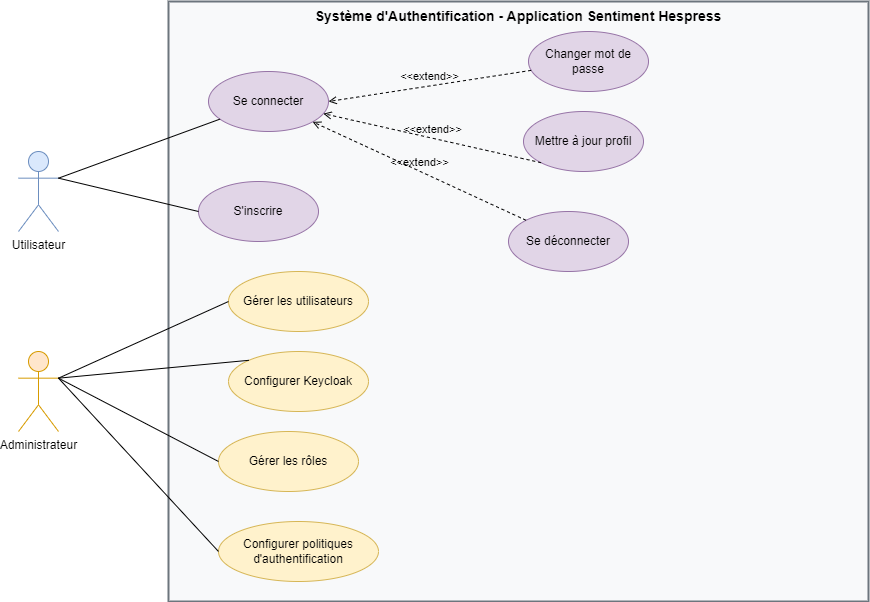

The diagram above was exported from draw.io. Its source (the exported page's mxGraphModel, read from the mxfile embedded in the PNG):
<mxGraphModel dx="1476" dy="736" grid="1" gridSize="10" guides="1" tooltips="1" connect="1" arrows="1" fold="1" page="1" pageScale="1" pageWidth="1000" pageHeight="800" math="0" shadow="0">
  <root>
    <mxCell id="0" />
    <mxCell id="1" parent="0" />
    <mxCell id="system-boundary" value="Système d'Authentification - Application Sentiment Hespress" style="rounded=0;whiteSpace=wrap;html=1;fillColor=#f8f9fa;strokeColor=#6c757d;strokeWidth=2;fontSize=14;fontStyle=1;verticalAlign=top;" parent="1" vertex="1">
      <mxGeometry x="200" y="50" width="700" height="600" as="geometry" />
    </mxCell>
    <mxCell id="user-actor" value="Utilisateur" style="shape=umlActor;html=1;verticalLabelPosition=bottom;verticalAlign=top;align=center;fillColor=#dae8fc;strokeColor=#6c8ebf;" parent="1" vertex="1">
      <mxGeometry x="50" y="200" width="40" height="80" as="geometry" />
    </mxCell>
    <mxCell id="admin-actor" value="Administrateur" style="shape=umlActor;html=1;verticalLabelPosition=bottom;verticalAlign=top;align=center;fillColor=#ffe6cc;strokeColor=#d79b00;" parent="1" vertex="1">
      <mxGeometry x="50" y="400" width="40" height="80" as="geometry" />
    </mxCell>
    <mxCell id="login-uc" value="Se connecter" style="ellipse;whiteSpace=wrap;html=1;fillColor=#e1d5e7;strokeColor=#9673a6;" parent="1" vertex="1">
      <mxGeometry x="240" y="120" width="120" height="60" as="geometry" />
    </mxCell>
    <mxCell id="logout-uc" value="Se déconnecter" style="ellipse;whiteSpace=wrap;html=1;fillColor=#e1d5e7;strokeColor=#9673a6;" parent="1" vertex="1">
      <mxGeometry x="540" y="260" width="120" height="60" as="geometry" />
    </mxCell>
    <mxCell id="register-uc" value="S'inscrire" style="ellipse;whiteSpace=wrap;html=1;fillColor=#e1d5e7;strokeColor=#9673a6;" parent="1" vertex="1">
      <mxGeometry x="230" y="230" width="120" height="60" as="geometry" />
    </mxCell>
    <mxCell id="change-password-uc" value="Changer mot de passe" style="ellipse;whiteSpace=wrap;html=1;fillColor=#e1d5e7;strokeColor=#9673a6;" parent="1" vertex="1">
      <mxGeometry x="560" y="80" width="120" height="60" as="geometry" />
    </mxCell>
    <mxCell id="update-profile-uc" value="Mettre à jour profil" style="ellipse;whiteSpace=wrap;html=1;fillColor=#e1d5e7;strokeColor=#9673a6;" parent="1" vertex="1">
      <mxGeometry x="555" y="160" width="120" height="60" as="geometry" />
    </mxCell>
    <mxCell id="manage-users-uc" value="Gérer les utilisateurs" style="ellipse;whiteSpace=wrap;html=1;fillColor=#fff2cc;strokeColor=#d6b656;" parent="1" vertex="1">
      <mxGeometry x="260" y="320" width="140" height="60" as="geometry" />
    </mxCell>
    <mxCell id="configure-keycloak-uc" value="Configurer Keycloak" style="ellipse;whiteSpace=wrap;html=1;fillColor=#fff2cc;strokeColor=#d6b656;" parent="1" vertex="1">
      <mxGeometry x="260" y="400" width="140" height="60" as="geometry" />
    </mxCell>
    <mxCell id="manage-roles-uc" value="Gérer les rôles" style="ellipse;whiteSpace=wrap;html=1;fillColor=#fff2cc;strokeColor=#d6b656;" parent="1" vertex="1">
      <mxGeometry x="250" y="480" width="140" height="60" as="geometry" />
    </mxCell>
    <mxCell id="configure-auth-policies-uc" value="Configurer politiques d'authentification" style="ellipse;whiteSpace=wrap;html=1;fillColor=#fff2cc;strokeColor=#d6b656;" parent="1" vertex="1">
      <mxGeometry x="250" y="570" width="160" height="60" as="geometry" />
    </mxCell>
    <mxCell id="19" value="" style="endArrow=none;html=1;exitX=1;exitY=0.3333333333333333;exitDx=0;exitDy=0;exitPerimeter=0;entryX=0;entryY=0.5;entryDx=0;entryDy=0;" edge="1" parent="1" source="admin-actor" target="manage-users-uc">
      <mxGeometry width="50" height="50" relative="1" as="geometry">
        <mxPoint x="130" y="440" as="sourcePoint" />
        <mxPoint x="490" y="430" as="targetPoint" />
      </mxGeometry>
    </mxCell>
    <mxCell id="20" value="" style="endArrow=none;html=1;exitX=1;exitY=0.3333333333333333;exitDx=0;exitDy=0;exitPerimeter=0;entryX=0;entryY=0;entryDx=0;entryDy=0;" edge="1" parent="1" source="admin-actor" target="configure-keycloak-uc">
      <mxGeometry width="50" height="50" relative="1" as="geometry">
        <mxPoint x="450" y="490" as="sourcePoint" />
        <mxPoint x="500" y="440" as="targetPoint" />
      </mxGeometry>
    </mxCell>
    <mxCell id="21" value="" style="endArrow=none;html=1;exitX=1;exitY=0.3333333333333333;exitDx=0;exitDy=0;exitPerimeter=0;entryX=0;entryY=0.5;entryDx=0;entryDy=0;" edge="1" parent="1" source="admin-actor" target="manage-roles-uc">
      <mxGeometry width="50" height="50" relative="1" as="geometry">
        <mxPoint x="460" y="500" as="sourcePoint" />
        <mxPoint x="510" y="450" as="targetPoint" />
      </mxGeometry>
    </mxCell>
    <mxCell id="22" value="" style="endArrow=none;html=1;exitX=1;exitY=0.3333333333333333;exitDx=0;exitDy=0;exitPerimeter=0;entryX=0;entryY=0.5;entryDx=0;entryDy=0;" edge="1" parent="1" source="admin-actor" target="configure-auth-policies-uc">
      <mxGeometry width="50" height="50" relative="1" as="geometry">
        <mxPoint x="470" y="510" as="sourcePoint" />
        <mxPoint x="520" y="460" as="targetPoint" />
      </mxGeometry>
    </mxCell>
    <mxCell id="23" value="" style="endArrow=none;html=1;exitX=1;exitY=0.3333333333333333;exitDx=0;exitDy=0;exitPerimeter=0;" edge="1" parent="1" source="user-actor" target="login-uc">
      <mxGeometry width="50" height="50" relative="1" as="geometry">
        <mxPoint x="480" y="520" as="sourcePoint" />
        <mxPoint x="530" y="470" as="targetPoint" />
      </mxGeometry>
    </mxCell>
    <mxCell id="24" value="" style="endArrow=none;html=1;exitX=1;exitY=0.3333333333333333;exitDx=0;exitDy=0;exitPerimeter=0;entryX=0;entryY=0.5;entryDx=0;entryDy=0;" edge="1" parent="1" source="user-actor" target="register-uc">
      <mxGeometry width="50" height="50" relative="1" as="geometry">
        <mxPoint x="490" y="530" as="sourcePoint" />
        <mxPoint x="540" y="480" as="targetPoint" />
      </mxGeometry>
    </mxCell>
    <mxCell id="29" value="&amp;lt;&amp;lt;extend&amp;gt;&amp;gt;" style="html=1;verticalAlign=bottom;labelBackgroundColor=none;endArrow=open;endFill=0;dashed=1;exitX=0;exitY=1;exitDx=0;exitDy=0;" edge="1" parent="1" source="update-profile-uc" target="login-uc">
      <mxGeometry width="160" relative="1" as="geometry">
        <mxPoint x="480" y="360" as="sourcePoint" />
        <mxPoint x="640" y="360" as="targetPoint" />
      </mxGeometry>
    </mxCell>
    <mxCell id="31" value="&amp;lt;&amp;lt;extend&amp;gt;&amp;gt;" style="html=1;verticalAlign=bottom;labelBackgroundColor=none;endArrow=open;endFill=0;dashed=1;exitX=0;exitY=0;exitDx=0;exitDy=0;" edge="1" parent="1" source="logout-uc" target="login-uc">
      <mxGeometry width="160" relative="1" as="geometry">
        <mxPoint x="500" y="380" as="sourcePoint" />
        <mxPoint x="660" y="380" as="targetPoint" />
      </mxGeometry>
    </mxCell>
    <mxCell id="32" value="&amp;lt;&amp;lt;extend&amp;gt;&amp;gt;" style="html=1;verticalAlign=bottom;labelBackgroundColor=none;endArrow=open;endFill=0;dashed=1;entryX=1;entryY=0.5;entryDx=0;entryDy=0;" edge="1" parent="1" source="change-password-uc" target="login-uc">
      <mxGeometry width="160" relative="1" as="geometry">
        <mxPoint x="510" y="390" as="sourcePoint" />
        <mxPoint x="670" y="390" as="targetPoint" />
      </mxGeometry>
    </mxCell>
  </root>
</mxGraphModel>